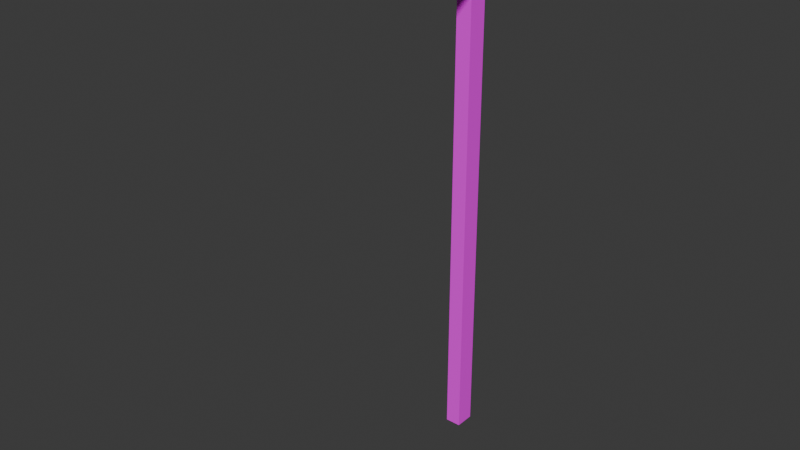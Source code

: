 # Source: Graveyard_ground.blend  (saved by Blender 4.2.66; exported with 4.5.12 LTS)
import bpy
from mathutils import Matrix  # noqa: F401  (used for matrix-valued properties, if any)

bpy.ops.wm.read_factory_settings(use_empty=True)
scene = bpy.context.scene
scene.name = 'Scene'

# ---- collections
col_collection = bpy.data.collections.new('Collection'); scene.collection.children.link(col_collection)

# ---- images (referenced by path relative to the original .blend; pixels are not part of the script)
import os
ASSET_DIR = os.environ.get("B2B_ASSET_DIR", "")  # directory of the original .blend (textures are referenced by path, not embedded)
HERE = os.path.dirname(os.path.abspath(__file__))  # packed textures are extracted next to this script under _unpacked/

def load_image(name, relpath, width, height, colorspace="sRGB"):
    """Load a texture the original file referenced (path relative to the .blend, or extracted next to this script)."""
    p = next((c for c in (os.path.join(HERE, relpath), os.path.join(ASSET_DIR, relpath)) if relpath and os.path.exists(c)), "")
    if p:
        img = bpy.data.images.load(p, check_existing=True)
        img.name = name
    else:  # same state as the original file: an image datablock whose file is absent (Cycles renders it pink)
        img = bpy.data.images.new(name, width, height)
        img.source = "FILE"
        img.filepath = "//" + (relpath or name)
    img.colorspace_settings.name = colorspace
    return img
img_ground_texture = load_image('Ground texture', 'Materials/Ground texture.png', 1024, 1024, 'sRGB')

# ---- materials (node trees are filled in below, after node groups)
mat_material_001 = bpy.data.materials.new('Material.001')

# ---- material node trees
mat_material_001.use_nodes = True; mat_material_001.node_tree.nodes.clear()
_N = mat_material_001.node_tree.nodes; _L = mat_material_001.node_tree.links
n0 = _N.new('ShaderNodeBsdfPrincipled'); n0.name = 'Principled BSDF'; n0.location = (10, 300)
n0.inputs[2].default_value = 1.0
n1 = _N.new('ShaderNodeOutputMaterial'); n1.name = 'Material Output'; n1.location = (300, 300)
n2 = _N.new('ShaderNodeTexImage'); n2.name = 'Image Texture'; n2.location = (-397, 146)
n2.image = img_ground_texture
_L.new(n0.outputs[0], n1.inputs[0])
_L.new(n2.outputs[0], n0.inputs[0])
n1.is_active_output = True

# ---- world
world_world = bpy.data.worlds.new('World'); scene.world = world_world
world_world.use_nodes = True; world_world.node_tree.nodes.clear()
_N = world_world.node_tree.nodes; _L = world_world.node_tree.links
n0 = _N.new('ShaderNodeOutputWorld'); n0.name = 'World Output'; n0.location = (300, 300)
n1 = _N.new('ShaderNodeBackground'); n1.name = 'Background'; n1.location = (10, 300)
n1.inputs[0].default_value = (0.05088, 0.05088, 0.05088, 1.0)
_L.new(n1.outputs[0], n0.inputs[0])
n0.is_active_output = True
world_world.color = (0.05088, 0.05088, 0.05088)
world_world.sun_shadow_jitter_overblur = 0.0

# ---- meshes
me_plane = bpy.data.meshes.new('Plane')
me_plane.from_pydata([(-1.0, -1.0, 0.0), (1.0, -1.0, 0.0), (-1.0, 1.0, 0.0), (1.0, 1.0, 0.0), (-0.1226, 0.6685, 0.0), (-0.2135, -0.578, 0.0), (0.2135, -0.578, 0.0), (0.1226, 0.6685, 0.0), (0.2135, 0.3305, 0.0), (-0.2135, 0.3305, 0.0), (0.1226, 0.8206, 0.0), (-0.1226, 0.8206, 0.0), (-0.4721, 0.5991, 0.0), (-0.4721, -0.7444, 0.0), (0.4721, -0.7444, 0.0), (0.4721, 0.5991, 0.0), (-0.4488, 0.5874, -0.01616), (-0.4488, -0.7331, -0.01616), (0.4488, -0.7331, -0.01616), (0.4488, 0.5874, -0.01616), (-0.2342, 0.3417, -0.01665), (-0.2342, -0.5885, -0.01665), (0.2342, -0.5885, -0.01665), (0.2342, 0.3417, -0.01665), (-0.4721, 0.5991, -0.01616), (-0.4721, -0.7444, -0.01616), (0.4721, -0.7444, -0.01616), (0.4721, 0.5991, -0.01616), (-0.2135, 0.3305, -0.01665), (-0.2135, -0.578, -0.01665), (0.2135, -0.578, -0.01665), (0.2135, 0.3305, -0.01665), (-0.4488, -0.7331, -0.03185), (-0.2342, -0.5885, -0.03185), (-0.2342, 0.3417, -0.03185), (-0.4488, 0.5874, -0.03185), (0.4488, -0.7331, -0.03185), (0.2342, -0.5885, -0.03185), (0.4488, 0.5874, -0.03185), (0.2342, 0.3417, -0.03185), (0.1226, 0.8206, -8.315), (-0.1226, 0.8206, -8.315), (0.1226, 0.6685, -8.315), (-0.1226, 0.6685, -8.315)], [], [(5, 6, 8, 9), (13, 12, 2, 0), (14, 13, 0, 1), (15, 14, 1, 3), (10, 11, 41, 40), (7, 4, 12, 15), (11, 10, 3, 2), (4, 11, 2, 12), (10, 7, 15, 3), (5, 9, 28, 29), (12, 13, 25, 24), (8, 6, 30, 31), (14, 15, 27, 26), (22, 21, 33, 37), (20, 23, 39, 34), (16, 17, 32, 35), (18, 19, 38, 36), (15, 12, 24, 27), (9, 8, 31, 28), (13, 14, 26, 25), (6, 5, 29, 30), (17, 16, 24, 25), (18, 17, 25, 26), (19, 18, 26, 27), (16, 19, 27, 24), (20, 21, 29, 28), (21, 22, 30, 29), (22, 23, 31, 30), (23, 20, 28, 31), (33, 34, 35, 32), (37, 33, 32, 36), (39, 37, 36, 38), (34, 39, 38, 35), (19, 16, 35, 38), (17, 18, 36, 32), (23, 22, 37, 39), (21, 20, 34, 33), (43, 42, 40, 41), (11, 4, 43, 41), (4, 7, 42, 43), (7, 10, 40, 42)])
_uv = me_plane.uv_layers.new(name='UVMap')
_uv.uv.foreach_set('vector', [0.3615, 0.2793, 0.6411, 0.2793, 0.6411, 0.7632, 0.3615, 0.7632, 0.1311, 0.1106, 0.1311, 0.9501, 0.007559, 0.9971, 0.007559, 0.00664, 0.8714, 0.1106, 0.1311, 0.1106, 0.007559, 0.00664, 0.9859, 0.00664, 0.8714, 0.9501, 0.8714, 0.1106, 0.9859, 0.00664, 0.9859, 0.9971, 0.6281, 0.9902, 0.3745, 0.9902, 0.4229, 0.9852, 0.5797, 0.9852, 0.6239, 0.9643, 0.3786, 0.9643, 0.1311, 0.9501, 0.8714, 0.9501, 0.3745, 0.9902, 0.6281, 0.9902, 0.9859, 0.9971, 0.007559, 0.9971, 0.3786, 0.9643, 0.3745, 0.9902, 0.007559, 0.9971, 0.1311, 0.9501, 0.6281, 0.9902, 0.6239, 0.9643, 0.8714, 0.9501, 0.9859, 0.9971, 0.3615, 0.2793, 0.3615, 0.7632, 0.328, 0.794, 0.328, 0.2486, 0.1311, 0.9501, 0.1311, 0.1106, 0.1446, 0.1203, 0.1446, 0.9404, 0.6411, 0.7632, 0.6411, 0.2793, 0.6746, 0.2486, 0.6746, 0.794, 0.8714, 0.1106, 0.8714, 0.9501, 0.858, 0.9404, 0.858, 0.1203, 0.7057, 0.2285, 0.2969, 0.2277, 0.273, 0.2134, 0.7296, 0.2143, 0.2969, 0.8116, 0.7057, 0.8116, 0.7296, 0.8259, 0.273, 0.8259, 0.1627, 0.9351, 0.1627, 0.1288, 0.173, 0.1363, 0.173, 0.9275, 0.8398, 0.1279, 0.8398, 0.9351, 0.8296, 0.9275, 0.8296, 0.1355, 0.8714, 0.9501, 0.1311, 0.9501, 0.1446, 0.9404, 0.858, 0.9404, 0.3615, 0.7632, 0.6411, 0.7632, 0.6746, 0.794, 0.328, 0.794, 0.1311, 0.1106, 0.8714, 0.1106, 0.858, 0.1203, 0.1446, 0.1203, 0.6411, 0.2793, 0.3615, 0.2793, 0.328, 0.2486, 0.6746, 0.2486, 0.1627, 0.1288, 0.1627, 0.9351, 0.1446, 0.9404, 0.1446, 0.1203, 0.8398, 0.1279, 0.1627, 0.1288, 0.1446, 0.1203, 0.858, 0.1203, 0.8398, 0.9351, 0.8398, 0.1279, 0.858, 0.1203, 0.858, 0.9404, 0.1627, 0.9351, 0.8398, 0.9351, 0.858, 0.9404, 0.1446, 0.9404, 0.2969, 0.8116, 0.2969, 0.2277, 0.328, 0.2486, 0.328, 0.794, 0.2969, 0.2277, 0.7057, 0.2285, 0.6746, 0.2486, 0.328, 0.2486, 0.7057, 0.2285, 0.7057, 0.8116, 0.6746, 0.794, 0.6746, 0.2486, 0.7057, 0.8116, 0.2969, 0.8116, 0.328, 0.794, 0.6746, 0.794, 0.273, 0.2134, 0.273, 0.8259, 0.173, 0.9275, 0.173, 0.1363, 0.7296, 0.2143, 0.273, 0.2134, 0.173, 0.1363, 0.8296, 0.1355, 0.7296, 0.8259, 0.7296, 0.2143, 0.8296, 0.1355, 0.8296, 0.9275, 0.273, 0.8259, 0.7296, 0.8259, 0.8296, 0.9275, 0.173, 0.9275, 0.8398, 0.9351, 0.1627, 0.9351, 0.173, 0.9275, 0.8296, 0.9275, 0.1627, 0.1288, 0.8398, 0.1279, 0.8296, 0.1355, 0.173, 0.1363, 0.7057, 0.8116, 0.7057, 0.2285, 0.7296, 0.2143, 0.7296, 0.8259, 0.2969, 0.2277, 0.2969, 0.8116, 0.273, 0.8259, 0.273, 0.2134, 0.4255, 0.9692, 0.5771, 0.9692, 0.5797, 0.9852, 0.4229, 0.9852, 0.3745, 0.9902, 0.3786, 0.9643, 0.4255, 0.9692, 0.4229, 0.9852, 0.3786, 0.9643, 0.6239, 0.9643, 0.5771, 0.9692, 0.4255, 0.9692, 0.6239, 0.9643, 0.6281, 0.9902, 0.5797, 0.9852, 0.5771, 0.9692])
me_plane.materials.append(mat_material_001)
me_plane.update()

# ---- objects
ob_plane = bpy.data.objects.new('Plane', me_plane)
ob_empty = bpy.data.objects.new('Empty', None)

# ---- transforms, parenting, visibility, modifiers, constraints
ob_plane.location = (0.0, 0.0, 0.0)
ob_plane.scale = (12.19, 24.63, 12.19)
ob_empty.location = (-0.2161, 0.1214, 1.001)
ob_empty.scale = (10.2, 10.2, 10.2)
ob_empty.empty_display_type = 'IMAGE'
ob_empty.empty_display_size = 5.0
ob_empty.empty_image_depth = 'BACK'
ob_empty.show_empty_image_perspective = False
ob_empty.use_empty_image_alpha = True
ob_empty.empty_image_side = 'FRONT'

# ---- collection membership
col_collection.objects.link(ob_plane)
col_collection.objects.link(ob_empty)

# ---- scene / render settings (as saved in the file)
scene.frame_start = 1; scene.frame_end = 250; scene.frame_set(1)
scene.render.engine = 'BLENDER_EEVEE_NEXT'
bpy.context.view_layer.update()

# ---- added for rendering (the .blend has no active camera and no usable light): camera, sun
cam_auto = bpy.data.cameras.new('AutoCamera')
cam_auto.lens = 50.0
cam_auto.sensor_width = 36.0
cam_auto.clip_end = 1872.52
ob_auto_camera = bpy.data.objects.new('AutoCamera', cam_auto)
scene.collection.objects.link(ob_auto_camera)
ob_auto_camera.location = (106.697, -128.036, 34.6701)
ob_auto_camera.rotation_euler = (1.09748, -7.21219e-08, 0.694738)
scene.camera = ob_auto_camera
light_auto_sun = bpy.data.lights.new('AutoSun', 'SUN')
light_auto_sun.energy = 3.0
light_auto_sun.angle = 0.0523599
ob_auto_sun = bpy.data.objects.new('AutoSun', light_auto_sun)
scene.collection.objects.link(ob_auto_sun)
ob_auto_sun.rotation_euler = (0.872665, 0.174533, 0.523599)
bpy.context.view_layer.update()
